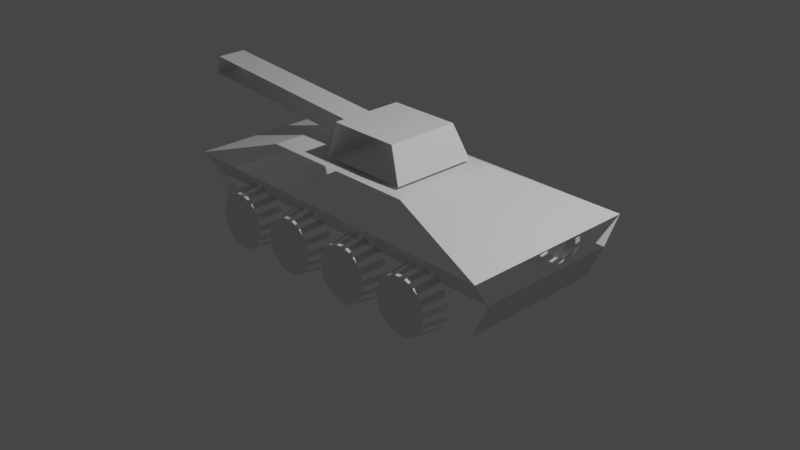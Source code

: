 # Source: tank.blend  (saved by Blender 2.92.15; exported with 4.5.12 LTS)
import bpy
from mathutils import Matrix  # noqa: F401  (used for matrix-valued properties, if any)

bpy.ops.wm.read_factory_settings(use_empty=True)
scene = bpy.context.scene
scene.name = 'Scene'

# ---- collections
col_collection = bpy.data.collections.new('Collection'); scene.collection.children.link(col_collection)

# ---- materials (node trees are filled in below, after node groups)
mat_material = bpy.data.materials.new('Material')
mat_material.alpha_threshold = 0.0
mat_material.use_transparent_shadow = False
mat_material.line_color = (0.0, 0.0, 0.0, 1.0)

# ---- material node trees
mat_material.use_nodes = True; mat_material.node_tree.nodes.clear()
_N = mat_material.node_tree.nodes; _L = mat_material.node_tree.links
n0 = _N.new('ShaderNodeOutputMaterial'); n0.name = 'Material Output'; n0.location = (300, 300)
n1 = _N.new('ShaderNodeBsdfPrincipled'); n1.name = 'Principled BSDF'; n1.location = (10, 300)
n1.distribution = 'GGX'
n1.subsurface_method = 'BURLEY'
n1.inputs[2].default_value = 0.4
n1.inputs[3].default_value = 1.45
n1.inputs[27].default_value = (0.0, 0.0, 0.0, 1.0)
n1.inputs[28].default_value = 1.0
_L.new(n1.outputs[0], n0.inputs[0])
n0.is_active_output = True

# ---- world
world_world = bpy.data.worlds.new('World'); scene.world = world_world
world_world.use_nodes = True; world_world.node_tree.nodes.clear()
_N = world_world.node_tree.nodes; _L = world_world.node_tree.links
n0 = _N.new('ShaderNodeOutputWorld'); n0.name = 'World Output'; n0.location = (300, 300)
n1 = _N.new('ShaderNodeBackground'); n1.name = 'Background'; n1.location = (10, 300)
n1.inputs[0].default_value = (0.05088, 0.05088, 0.05088, 1.0)
_L.new(n1.outputs[0], n0.inputs[0])
n0.is_active_output = True
world_world.color = (0.05088, 0.05088, 0.05088)
world_world.use_sun_shadow = False
world_world.sun_shadow_jitter_overblur = 0.0

# ---- cameras
cam_camera = bpy.data.cameras.new('Camera')
cam_camera.clip_end = 100.0
cam_camera.ortho_scale = 7.314

# ---- lights
light_light = bpy.data.lights.new('Light', 'POINT')
light_light.transmission_factor = 0.0
light_light.energy = 1000.0
light_light.shadow_soft_size = 0.1
light_light.shadow_maximum_resolution = 0.006
light_light.use_absolute_resolution = True

# ---- meshes
me_cube = bpy.data.meshes.new('Cube')
me_cube.from_pydata([(1.963, 0.9895, 0.4175), (1.784, 0.8057, -0.2441), (1.963, -0.9895, 0.4175), (1.784, -0.8057, -0.2441), (-1.963, 0.9895, 0.4175), (-1.784, 0.8057, -0.2441), (-1.963, -0.9895, 0.4175), (-1.784, -0.8057, -0.2441), (0.6509, -0.6027, 0.6289), (-1.198, -0.6027, 0.6289), (0.6509, 0.6027, 0.6289), (-1.198, 0.6027, 0.6289), (1.95, 0.8003, 0.1348), (-1.95, -0.8003, 0.1348), (1.95, -0.8003, 0.1348), (-1.95, 0.8003, 0.1348), (-1.178, 1.076, 0.2172), (-1.178, 0.8072, 0.2586), (-1.12, 1.076, 0.2114), (-1.112, 0.8072, 0.252), (-1.063, 1.076, 0.1943), (-1.047, 0.8072, 0.2326), (-1.011, 1.076, 0.1666), (-0.9884, 0.8072, 0.201), (-0.9659, 1.076, 0.1292), (-0.9366, 0.8072, 0.1585), (-0.9285, 1.076, 0.08374), (-0.8941, 0.8072, 0.1067), (-0.9008, 1.076, 0.03184), (-0.8626, 0.8072, 0.04767), (-0.8837, 1.076, -0.02449), (-0.8431, 0.8072, -0.01641), (-0.8779, 1.076, -0.08306), (-0.8366, 0.8072, -0.08306), (-0.8837, 1.076, -0.1416), (-0.8431, 0.8072, -0.1497), (-0.9008, 1.076, -0.198), (-0.8626, 0.8072, -0.2138), (-0.9285, 1.076, -0.2499), (-0.8941, 0.8072, -0.2729), (-0.9659, 1.076, -0.2954), (-0.9366, 0.8072, -0.3246), (-1.011, 1.076, -0.3327), (-0.9884, 0.8072, -0.3671), (-1.063, 1.076, -0.3604), (-1.047, 0.8072, -0.3987), (-1.12, 1.076, -0.3775), (-1.112, 0.8072, -0.4181), (-1.178, 1.076, -0.3833), (-1.178, 0.8072, -0.4247), (-1.237, 1.076, -0.3775), (-1.245, 0.8072, -0.4181), (-1.293, 1.076, -0.3604), (-1.309, 0.8072, -0.3987), (-1.345, 1.076, -0.3327), (-1.368, 0.8072, -0.3671), (-1.39, 1.076, -0.2954), (-1.42, 0.8072, -0.3246), (-1.428, 1.076, -0.2499), (-1.462, 0.8072, -0.2729), (-1.456, 1.076, -0.198), (-1.494, 0.8072, -0.2138), (-1.473, 1.076, -0.1416), (-1.513, 0.8072, -0.1497), (-1.478, 1.076, -0.08306), (-1.52, 0.8072, -0.08306), (-1.473, 1.076, -0.02449), (-1.513, 0.8072, -0.01641), (-1.456, 1.076, 0.03184), (-1.494, 0.8072, 0.04767), (-1.428, 1.076, 0.08374), (-1.462, 0.8072, 0.1067), (-1.39, 1.076, 0.1292), (-1.42, 0.8072, 0.1585), (-1.345, 1.076, 0.1666), (-1.368, 0.8072, 0.201), (-1.293, 1.076, 0.1943), (-1.309, 0.8072, 0.2326), (-1.237, 1.076, 0.2114), (-1.245, 0.8072, 0.252), (0.4971, -0.4814, 0.6635), (-0.5106, -0.4814, 0.6635), (0.4971, 0.4814, 0.6635), (-0.5106, 0.4814, 0.6635), (0.3318, -0.4073, 1.021), (-0.4724, -0.4073, 1.021), (0.3318, 0.4073, 1.021), (-0.4724, 0.4073, 1.021), (-0.4981, -0.197, 0.7499), (-0.4981, 0.197, 0.7499), (-0.4849, -0.1667, 0.9347), (-0.4849, 0.1667, 0.9347), (-2.776, -0.197, 0.9135), (-2.776, 0.197, 0.9135), (-2.763, -0.1667, 1.098), (-2.763, 0.1667, 1.098), (1.167, 1.076, 0.2172), (1.167, 0.8072, 0.2586), (1.226, 1.076, 0.2114), (1.234, 0.8072, 0.252), (1.282, 1.076, 0.1943), (1.298, 0.8072, 0.2326), (1.334, 1.076, 0.1666), (1.357, 0.8072, 0.201), (1.38, 1.076, 0.1292), (1.409, 0.8072, 0.1585), (1.417, 1.076, 0.08374), (1.451, 0.8072, 0.1067), (1.445, 1.076, 0.03184), (1.483, 0.8072, 0.04767), (1.462, 1.076, -0.02449), (1.502, 0.8072, -0.01641), (1.468, 1.076, -0.08306), (1.509, 0.8072, -0.08306), (1.462, 1.076, -0.1416), (1.502, 0.8072, -0.1497), (1.445, 1.076, -0.198), (1.483, 0.8072, -0.2138), (1.417, 1.076, -0.2499), (1.451, 0.8072, -0.2729), (1.38, 1.076, -0.2954), (1.409, 0.8072, -0.3246), (1.334, 1.076, -0.3327), (1.357, 0.8072, -0.3671), (1.282, 1.076, -0.3604), (1.298, 0.8072, -0.3987), (1.226, 1.076, -0.3775), (1.234, 0.8072, -0.4181), (1.167, 1.076, -0.3833), (1.167, 0.8072, -0.4247), (1.109, 1.076, -0.3775), (1.101, 0.8072, -0.4181), (1.052, 1.076, -0.3604), (1.037, 0.8072, -0.3987), (1.001, 1.076, -0.3327), (0.9775, 0.8072, -0.3671), (0.955, 1.076, -0.2954), (0.9258, 0.8072, -0.3246), (0.9177, 1.076, -0.2499), (0.8833, 0.8072, -0.2729), (0.8899, 1.076, -0.198), (0.8517, 0.8072, -0.2138), (0.8728, 1.076, -0.1416), (0.8323, 0.8072, -0.1497), (0.8671, 1.076, -0.08306), (0.8257, 0.8072, -0.08306), (0.8728, 1.076, -0.02449), (0.8323, 0.8072, -0.01641), (0.8899, 1.076, 0.03184), (0.8517, 0.8072, 0.04767), (0.9177, 1.076, 0.08374), (0.8833, 0.8072, 0.1067), (0.955, 1.076, 0.1292), (0.9258, 0.8072, 0.1585), (1.001, 1.076, 0.1666), (0.9775, 0.8072, 0.201), (1.052, 1.076, 0.1943), (1.037, 0.8072, 0.2326), (1.109, 1.076, 0.2114), (1.101, 0.8072, 0.252), (0.377, 1.076, 0.2172), (0.377, 0.8072, 0.2586), (0.4356, 1.076, 0.2114), (0.4436, 0.8072, 0.252), (0.4919, 1.076, 0.1943), (0.5077, 0.8072, 0.2326), (0.5438, 1.076, 0.1666), (0.5668, 0.8072, 0.201), (0.5893, 1.076, 0.1292), (0.6186, 0.8072, 0.1585), (0.6266, 1.076, 0.08374), (0.661, 0.8072, 0.1067), (0.6544, 1.076, 0.03184), (0.6926, 0.8072, 0.04767), (0.6715, 1.076, -0.02449), (0.712, 0.8072, -0.01641), (0.6772, 1.076, -0.08306), (0.7186, 0.8072, -0.08306), (0.6715, 1.076, -0.1416), (0.712, 0.8072, -0.1497), (0.6544, 1.076, -0.198), (0.6926, 0.8072, -0.2138), (0.6266, 1.076, -0.2499), (0.661, 0.8072, -0.2729), (0.5893, 1.076, -0.2954), (0.6186, 0.8072, -0.3246), (0.5438, 1.076, -0.3327), (0.5668, 0.8072, -0.3671), (0.4919, 1.076, -0.3604), (0.5077, 0.8072, -0.3987), (0.4356, 1.076, -0.3775), (0.4436, 0.8072, -0.4181), (0.377, 1.076, -0.3833), (0.377, 0.8072, -0.4247), (0.3184, 1.076, -0.3775), (0.3103, 0.8072, -0.4181), (0.2621, 1.076, -0.3604), (0.2463, 0.8072, -0.3987), (0.2102, 1.076, -0.3327), (0.1872, 0.8072, -0.3671), (0.1647, 1.076, -0.2954), (0.1354, 0.8072, -0.3246), (0.1274, 1.076, -0.2499), (0.09295, 0.8072, -0.2729), (0.09961, 1.076, -0.198), (0.06138, 0.8072, -0.2138), (0.08252, 1.076, -0.1416), (0.04194, 0.8072, -0.1497), (0.07675, 1.076, -0.08306), (0.03538, 0.8072, -0.08306), (0.08252, 1.076, -0.02449), (0.04194, 0.8072, -0.01641), (0.09961, 1.076, 0.03184), (0.06138, 0.8072, 0.04767), (0.1274, 1.076, 0.08374), (0.09295, 0.8072, 0.1067), (0.1647, 1.076, 0.1292), (0.1354, 0.8072, 0.1585), (0.2102, 1.076, 0.1666), (0.1872, 0.8072, 0.201), (0.2621, 1.076, 0.1943), (0.2463, 0.8072, 0.2326), (0.3184, 1.076, 0.2114), (0.3103, 0.8072, 0.252), (-0.4113, 1.076, 0.2172), (-0.4113, 0.8072, 0.2586), (-0.3527, 1.076, 0.2114), (-0.3446, 0.8072, 0.252), (-0.2964, 1.076, 0.1943), (-0.2805, 0.8072, 0.2326), (-0.2444, 1.076, 0.1666), (-0.2215, 0.8072, 0.201), (-0.199, 1.076, 0.1292), (-0.1697, 0.8072, 0.1585), (-0.1616, 1.076, 0.08374), (-0.1272, 0.8072, 0.1067), (-0.1339, 1.076, 0.03184), (-0.09564, 0.8072, 0.04767), (-0.1168, 1.076, -0.02449), (-0.0762, 0.8072, -0.01641), (-0.111, 1.076, -0.08306), (-0.06964, 0.8072, -0.08306), (-0.1168, 1.076, -0.1416), (-0.0762, 0.8072, -0.1497), (-0.1339, 1.076, -0.198), (-0.09564, 0.8072, -0.2138), (-0.1616, 1.076, -0.2499), (-0.1272, 0.8072, -0.2729), (-0.199, 1.076, -0.2954), (-0.1697, 0.8072, -0.3246), (-0.2444, 1.076, -0.3327), (-0.2215, 0.8072, -0.3671), (-0.2964, 1.076, -0.3604), (-0.2805, 0.8072, -0.3987), (-0.3527, 1.076, -0.3775), (-0.3446, 0.8072, -0.4181), (-0.4113, 1.076, -0.3833), (-0.4113, 0.8072, -0.4247), (-0.4698, 1.076, -0.3775), (-0.4779, 0.8072, -0.4181), (-0.5261, 1.076, -0.3604), (-0.542, 0.8072, -0.3987), (-0.5781, 1.076, -0.3327), (-0.601, 0.8072, -0.3671), (-0.6236, 1.076, -0.2954), (-0.6528, 0.8072, -0.3246), (-0.6609, 1.076, -0.2499), (-0.6953, 0.8072, -0.2729), (-0.6886, 1.076, -0.198), (-0.7269, 0.8072, -0.2138), (-0.7057, 1.076, -0.1416), (-0.7463, 0.8072, -0.1497), (-0.7115, 1.076, -0.08306), (-0.7529, 0.8072, -0.08306), (-0.7057, 1.076, -0.02449), (-0.7463, 0.8072, -0.01641), (-0.6886, 1.076, 0.03184), (-0.7269, 0.8072, 0.04767), (-0.6609, 1.076, 0.08374), (-0.6953, 0.8072, 0.1067), (-0.6236, 1.076, 0.1292), (-0.6528, 0.8072, 0.1585), (-0.5781, 1.076, 0.1666), (-0.601, 0.8072, 0.201), (-0.5261, 1.076, 0.1943), (-0.542, 0.8072, 0.2326), (-0.4698, 1.076, 0.2114), (-0.4779, 0.8072, 0.252), (-1.178, -1.095, 0.2172), (-1.178, -0.8265, 0.2586), (-1.12, -1.095, 0.2114), (-1.112, -0.8265, 0.252), (-1.063, -1.095, 0.1943), (-1.047, -0.8265, 0.2326), (-1.011, -1.095, 0.1666), (-0.9884, -0.8265, 0.201), (-0.9659, -1.095, 0.1292), (-0.9366, -0.8265, 0.1585), (-0.9285, -1.095, 0.08374), (-0.8941, -0.8265, 0.1067), (-0.9008, -1.095, 0.03184), (-0.8626, -0.8265, 0.04767), (-0.8837, -1.095, -0.02449), (-0.8431, -0.8265, -0.01641), (-0.8779, -1.095, -0.08306), (-0.8366, -0.8265, -0.08306), (-0.8837, -1.095, -0.1416), (-0.8431, -0.8265, -0.1497), (-0.9008, -1.095, -0.198), (-0.8626, -0.8265, -0.2138), (-0.9285, -1.095, -0.2499), (-0.8941, -0.8265, -0.2729), (-0.9659, -1.095, -0.2954), (-0.9366, -0.8265, -0.3246), (-1.011, -1.095, -0.3327), (-0.9884, -0.8265, -0.3671), (-1.063, -1.095, -0.3604), (-1.047, -0.8265, -0.3987), (-1.12, -1.095, -0.3775), (-1.112, -0.8265, -0.4181), (-1.178, -1.095, -0.3833), (-1.178, -0.8265, -0.4247), (-1.237, -1.095, -0.3775), (-1.245, -0.8265, -0.4181), (-1.293, -1.095, -0.3604), (-1.309, -0.8265, -0.3987), (-1.345, -1.095, -0.3327), (-1.368, -0.8265, -0.3671), (-1.39, -1.095, -0.2954), (-1.42, -0.8265, -0.3246), (-1.428, -1.095, -0.2499), (-1.462, -0.8265, -0.2729), (-1.456, -1.095, -0.198), (-1.494, -0.8265, -0.2138), (-1.473, -1.095, -0.1416), (-1.513, -0.8265, -0.1497), (-1.478, -1.095, -0.08306), (-1.52, -0.8265, -0.08306), (-1.473, -1.095, -0.02449), (-1.513, -0.8265, -0.01641), (-1.456, -1.095, 0.03184), (-1.494, -0.8265, 0.04767), (-1.428, -1.095, 0.08374), (-1.462, -0.8265, 0.1067), (-1.39, -1.095, 0.1292), (-1.42, -0.8265, 0.1585), (-1.345, -1.095, 0.1666), (-1.368, -0.8265, 0.201), (-1.293, -1.095, 0.1943), (-1.309, -0.8265, 0.2326), (-1.237, -1.095, 0.2114), (-1.245, -0.8265, 0.252), (1.167, -1.095, 0.2172), (1.167, -0.8265, 0.2586), (1.226, -1.095, 0.2114), (1.234, -0.8265, 0.252), (1.282, -1.095, 0.1943), (1.298, -0.8265, 0.2326), (1.334, -1.095, 0.1666), (1.357, -0.8265, 0.201), (1.38, -1.095, 0.1292), (1.409, -0.8265, 0.1585), (1.417, -1.095, 0.08374), (1.451, -0.8265, 0.1067), (1.445, -1.095, 0.03184), (1.483, -0.8265, 0.04767), (1.462, -1.095, -0.02449), (1.502, -0.8265, -0.01641), (1.468, -1.095, -0.08306), (1.509, -0.8265, -0.08306), (1.462, -1.095, -0.1416), (1.502, -0.8265, -0.1497), (1.445, -1.095, -0.198), (1.483, -0.8265, -0.2138), (1.417, -1.095, -0.2499), (1.451, -0.8265, -0.2729), (1.38, -1.095, -0.2954), (1.409, -0.8265, -0.3246), (1.334, -1.095, -0.3327), (1.357, -0.8265, -0.3671), (1.282, -1.095, -0.3604), (1.298, -0.8265, -0.3987), (1.226, -1.095, -0.3775), (1.234, -0.8265, -0.4181), (1.167, -1.095, -0.3833), (1.167, -0.8265, -0.4247), (1.109, -1.095, -0.3775), (1.101, -0.8265, -0.4181), (1.052, -1.095, -0.3604), (1.037, -0.8265, -0.3987), (1.001, -1.095, -0.3327), (0.9775, -0.8265, -0.3671), (0.955, -1.095, -0.2954), (0.9258, -0.8265, -0.3246), (0.9177, -1.095, -0.2499), (0.8833, -0.8265, -0.2729), (0.8899, -1.095, -0.198), (0.8517, -0.8265, -0.2138), (0.8728, -1.095, -0.1416), (0.8323, -0.8265, -0.1497), (0.8671, -1.095, -0.08306), (0.8257, -0.8265, -0.08306), (0.8728, -1.095, -0.02449), (0.8323, -0.8265, -0.01641), (0.8899, -1.095, 0.03184), (0.8517, -0.8265, 0.04767), (0.9177, -1.095, 0.08374), (0.8833, -0.8265, 0.1067), (0.955, -1.095, 0.1292), (0.9258, -0.8265, 0.1585), (1.001, -1.095, 0.1666), (0.9775, -0.8265, 0.201), (1.052, -1.095, 0.1943), (1.037, -0.8265, 0.2326), (1.109, -1.095, 0.2114), (1.101, -0.8265, 0.252), (0.377, -1.095, 0.2172), (0.377, -0.8265, 0.2586), (0.4356, -1.095, 0.2114), (0.4436, -0.8265, 0.252), (0.4919, -1.095, 0.1943), (0.5077, -0.8265, 0.2326), (0.5438, -1.095, 0.1666), (0.5668, -0.8265, 0.201), (0.5893, -1.095, 0.1292), (0.6186, -0.8265, 0.1585), (0.6266, -1.095, 0.08374), (0.661, -0.8265, 0.1067), (0.6544, -1.095, 0.03184), (0.6926, -0.8265, 0.04767), (0.6715, -1.095, -0.02449), (0.712, -0.8265, -0.01641), (0.6772, -1.095, -0.08306), (0.7186, -0.8265, -0.08306), (0.6715, -1.095, -0.1416), (0.712, -0.8265, -0.1497), (0.6544, -1.095, -0.198), (0.6926, -0.8265, -0.2138), (0.6266, -1.095, -0.2499), (0.661, -0.8265, -0.2729), (0.5893, -1.095, -0.2954), (0.6186, -0.8265, -0.3246), (0.5438, -1.095, -0.3327), (0.5668, -0.8265, -0.3671), (0.4919, -1.095, -0.3604), (0.5077, -0.8265, -0.3987), (0.4356, -1.095, -0.3775), (0.4436, -0.8265, -0.4181), (0.377, -1.095, -0.3833), (0.377, -0.8265, -0.4247), (0.3184, -1.095, -0.3775), (0.3103, -0.8265, -0.4181), (0.2621, -1.095, -0.3604), (0.2463, -0.8265, -0.3987), (0.2102, -1.095, -0.3327), (0.1872, -0.8265, -0.3671), (0.1647, -1.095, -0.2954), (0.1354, -0.8265, -0.3246), (0.1274, -1.095, -0.2499), (0.09295, -0.8265, -0.2729), (0.09961, -1.095, -0.198), (0.06138, -0.8265, -0.2138), (0.08252, -1.095, -0.1416), (0.04194, -0.8265, -0.1497), (0.07675, -1.095, -0.08306), (0.03538, -0.8265, -0.08306), (0.08252, -1.095, -0.02449), (0.04194, -0.8265, -0.01641), (0.09961, -1.095, 0.03184), (0.06138, -0.8265, 0.04767), (0.1274, -1.095, 0.08374), (0.09295, -0.8265, 0.1067), (0.1647, -1.095, 0.1292), (0.1354, -0.8265, 0.1585), (0.2102, -1.095, 0.1666), (0.1872, -0.8265, 0.201), (0.2621, -1.095, 0.1943), (0.2463, -0.8265, 0.2326), (0.3184, -1.095, 0.2114), (0.3103, -0.8265, 0.252), (-0.4113, -1.095, 0.2172), (-0.4113, -0.8265, 0.2586), (-0.3527, -1.095, 0.2114), (-0.3446, -0.8265, 0.252), (-0.2964, -1.095, 0.1943), (-0.2805, -0.8265, 0.2326), (-0.2444, -1.095, 0.1666), (-0.2215, -0.8265, 0.201), (-0.199, -1.095, 0.1292), (-0.1697, -0.8265, 0.1585), (-0.1616, -1.095, 0.08374), (-0.1272, -0.8265, 0.1067), (-0.1339, -1.095, 0.03184), (-0.09564, -0.8265, 0.04767), (-0.1168, -1.095, -0.02449), (-0.0762, -0.8265, -0.01641), (-0.111, -1.095, -0.08306), (-0.06964, -0.8265, -0.08306), (-0.1168, -1.095, -0.1416), (-0.0762, -0.8265, -0.1497), (-0.1339, -1.095, -0.198), (-0.09564, -0.8265, -0.2138), (-0.1616, -1.095, -0.2499), (-0.1272, -0.8265, -0.2729), (-0.199, -1.095, -0.2954), (-0.1697, -0.8265, -0.3246), (-0.2444, -1.095, -0.3327), (-0.2215, -0.8265, -0.3671), (-0.2964, -1.095, -0.3604), (-0.2805, -0.8265, -0.3987), (-0.3527, -1.095, -0.3775), (-0.3446, -0.8265, -0.4181), (-0.4113, -1.095, -0.3833), (-0.4113, -0.8265, -0.4247), (-0.4698, -1.095, -0.3775), (-0.4779, -0.8265, -0.4181), (-0.5261, -1.095, -0.3604), (-0.542, -0.8265, -0.3987), (-0.5781, -1.095, -0.3327), (-0.601, -0.8265, -0.3671), (-0.6236, -1.095, -0.2954), (-0.6528, -0.8265, -0.3246), (-0.6609, -1.095, -0.2499), (-0.6953, -0.8265, -0.2729), (-0.6886, -1.095, -0.198), (-0.7269, -0.8265, -0.2138), (-0.7057, -1.095, -0.1416), (-0.7463, -0.8265, -0.1497), (-0.7115, -1.095, -0.08306), (-0.7529, -0.8265, -0.08306), (-0.7057, -1.095, -0.02449), (-0.7463, -0.8265, -0.01641), (-0.6886, -1.095, 0.03184), (-0.7269, -0.8265, 0.04767), (-0.6609, -1.095, 0.08374), (-0.6953, -0.8265, 0.1067), (-0.6236, -1.095, 0.1292), (-0.6528, -0.8265, 0.1585), (-0.5781, -1.095, 0.1666), (-0.601, -0.8265, 0.201), (-0.5261, -1.095, 0.1943), (-0.542, -0.8265, 0.2326), (-0.4698, -1.095, 0.2114), (-0.4779, -0.8265, 0.252)], [], [(14, 2, 6, 13), (15, 4, 0, 12), (10, 11, 9, 8), (4, 6, 9, 11), (2, 0, 10, 8), (1, 12, 14, 3), (7, 13, 15, 5), (102, 103, 105, 104), (18, 19, 21, 20), (106, 107, 109, 108), (22, 23, 25, 24), (110, 111, 113, 112), (26, 27, 29, 28), (114, 115, 117, 116), (30, 31, 33, 32), (118, 119, 121, 120), (34, 35, 37, 36), (122, 123, 125, 124), (38, 39, 41, 40), (126, 127, 129, 128), (42, 43, 45, 44), (46, 47, 49, 48), (50, 51, 53, 52), (54, 55, 57, 56), (58, 59, 61, 60), (62, 63, 65, 64), (66, 67, 69, 68), (70, 71, 73, 72), (74, 75, 77, 76), (98, 99, 101, 100), (78, 79, 17, 16), (16, 18, 20, 22, 24, 26, 28, 30, 32, 34, 36, 38, 40, 42, 44, 46, 48, 50, 52, 54, 56, 58, 60, 62, 64, 66, 68, 70, 72, 74, 76, 78), (82, 80, 81, 83), (86, 87, 85, 84), (83, 81, 85, 87), (80, 82, 86, 84), (89, 91, 90, 88), (93, 92, 94, 95), (90, 91, 95, 94), (89, 88, 92, 93), (130, 131, 133, 132), (134, 135, 137, 136), (138, 139, 141, 140), (142, 143, 145, 144), (146, 147, 149, 148), (150, 151, 153, 152), (154, 155, 157, 156), (158, 159, 97, 96), (96, 98, 100, 102, 104, 106, 108, 110, 112, 114, 116, 118, 120, 122, 124, 126, 128, 130, 132, 134, 136, 138, 140, 142, 144, 146, 148, 150, 152, 154, 156, 158), (166, 167, 169, 168), (170, 171, 173, 172), (174, 175, 177, 176), (178, 179, 181, 180), (182, 183, 185, 184), (186, 187, 189, 188), (190, 191, 193, 192), (162, 163, 165, 164), (194, 195, 197, 196), (198, 199, 201, 200), (202, 203, 205, 204), (206, 207, 209, 208), (210, 211, 213, 212), (214, 215, 217, 216), (218, 219, 221, 220), (222, 223, 161, 160), (160, 162, 164, 166, 168, 170, 172, 174, 176, 178, 180, 182, 184, 186, 188, 190, 192, 194, 196, 198, 200, 202, 204, 206, 208, 210, 212, 214, 216, 218, 220, 222), (230, 231, 233, 232), (234, 235, 237, 236), (238, 239, 241, 240), (242, 243, 245, 244), (246, 247, 249, 248), (250, 251, 253, 252), (254, 255, 257, 256), (226, 227, 229, 228), (258, 259, 261, 260), (262, 263, 265, 264), (266, 267, 269, 268), (270, 271, 273, 272), (274, 275, 277, 276), (278, 279, 281, 280), (282, 283, 285, 284), (286, 287, 225, 224), (224, 226, 228, 230, 232, 234, 236, 238, 240, 242, 244, 246, 248, 250, 252, 254, 256, 258, 260, 262, 264, 266, 268, 270, 272, 274, 276, 278, 280, 282, 284, 286), (358, 359, 361, 360), (290, 291, 293, 292), (362, 363, 365, 364), (294, 295, 297, 296), (366, 367, 369, 368), (298, 299, 301, 300), (370, 371, 373, 372), (302, 303, 305, 304), (374, 375, 377, 376), (306, 307, 309, 308), (378, 379, 381, 380), (310, 311, 313, 312), (382, 383, 385, 384), (314, 315, 317, 316), (318, 319, 321, 320), (322, 323, 325, 324), (326, 327, 329, 328), (330, 331, 333, 332), (334, 335, 337, 336), (338, 339, 341, 340), (342, 343, 345, 344), (346, 347, 349, 348), (354, 355, 357, 356), (350, 351, 289, 288), (288, 290, 292, 294, 296, 298, 300, 302, 304, 306, 308, 310, 312, 314, 316, 318, 320, 322, 324, 326, 328, 330, 332, 334, 336, 338, 340, 342, 344, 346, 348, 350), (386, 387, 389, 388), (390, 391, 393, 392), (394, 395, 397, 396), (398, 399, 401, 400), (402, 403, 405, 404), (406, 407, 409, 408), (410, 411, 413, 412), (414, 415, 353, 352), (352, 354, 356, 358, 360, 362, 364, 366, 368, 370, 372, 374, 376, 378, 380, 382, 384, 386, 388, 390, 392, 394, 396, 398, 400, 402, 404, 406, 408, 410, 412, 414), (422, 423, 425, 424), (426, 427, 429, 428), (430, 431, 433, 432), (434, 435, 437, 436), (438, 439, 441, 440), (442, 443, 445, 444), (446, 447, 449, 448), (418, 419, 421, 420), (450, 451, 453, 452), (454, 455, 457, 456), (458, 459, 461, 460), (462, 463, 465, 464), (466, 467, 469, 468), (470, 471, 473, 472), (474, 475, 477, 476), (478, 479, 417, 416), (416, 418, 420, 422, 424, 426, 428, 430, 432, 434, 436, 438, 440, 442, 444, 446, 448, 450, 452, 454, 456, 458, 460, 462, 464, 466, 468, 470, 472, 474, 476, 478), (486, 487, 489, 488), (490, 491, 493, 492), (494, 495, 497, 496), (498, 499, 501, 500), (502, 503, 505, 504), (506, 507, 509, 508), (510, 511, 513, 512), (482, 483, 485, 484), (514, 515, 517, 516), (518, 519, 521, 520), (522, 523, 525, 524), (526, 527, 529, 528), (530, 531, 533, 532), (534, 535, 537, 536), (538, 539, 541, 540), (542, 543, 481, 480), (480, 482, 484, 486, 488, 490, 492, 494, 496, 498, 500, 502, 504, 506, 508, 510, 512, 514, 516, 518, 520, 522, 524, 526, 528, 530, 532, 534, 536, 538, 540, 542)])
_uv = me_cube.uv_layers.new(name='UVMap')
_uv.uv.foreach_set('vector', [0.5, 0.75, 0.625, 0.75, 0.625, 1.0, 0.5, 1.0, 0.5, 0.25, 0.625, 0.25, 0.625, 0.5, 0.5, 0.5, 0.625, 0.5, 0.875, 0.5, 0.875, 0.75, 0.625, 0.75, 0.625, 0.25, 0.625, 0.0, 0.625, 0.0, 0.625, 0.25, 0.625, 0.75, 0.625, 0.5, 0.625, 0.5, 0.625, 0.75, 0.375, 0.5, 0.5, 0.5, 0.5, 0.75, 0.375, 0.75, 0.375, 0.0, 0.5, 0.0, 0.5, 0.25, 0.375, 0.25, 0.9062, 0.5, 0.9062, 1.0, 0.875, 1.0, 0.875, 0.5, 0.9688, 0.5, 0.9688, 1.0, 0.9375, 1.0, 0.9375, 0.5, 0.8438, 0.5, 0.8438, 1.0, 0.8125, 1.0, 0.8125, 0.5, 0.9062, 0.5, 0.9062, 1.0, 0.875, 1.0, 0.875, 0.5, 0.7812, 0.5, 0.7812, 1.0, 0.75, 1.0, 0.75, 0.5, 0.8438, 0.5, 0.8438, 1.0, 0.8125, 1.0, 0.8125, 0.5, 0.7188, 0.5, 0.7188, 1.0, 0.6875, 1.0, 0.6875, 0.5, 0.7812, 0.5, 0.7812, 1.0, 0.75, 1.0, 0.75, 0.5, 0.6562, 0.5, 0.6562, 1.0, 0.625, 1.0, 0.625, 0.5, 0.7188, 0.5, 0.7188, 1.0, 0.6875, 1.0, 0.6875, 0.5, 0.5938, 0.5, 0.5938, 1.0, 0.5625, 1.0, 0.5625, 0.5, 0.6562, 0.5, 0.6562, 1.0, 0.625, 1.0, 0.625, 0.5, 0.5312, 0.5, 0.5312, 1.0, 0.5, 1.0, 0.5, 0.5, 0.5938, 0.5, 0.5938, 1.0, 0.5625, 1.0, 0.5625, 0.5, 0.5312, 0.5, 0.5312, 1.0, 0.5, 1.0, 0.5, 0.5, 0.4688, 0.5, 0.4688, 1.0, 0.4375, 1.0, 0.4375, 0.5, 0.4062, 0.5, 0.4062, 1.0, 0.375, 1.0, 0.375, 0.5, 0.3438, 0.5, 0.3438, 1.0, 0.3125, 1.0, 0.3125, 0.5, 0.2812, 0.5, 0.2812, 1.0, 0.25, 1.0, 0.25, 0.5, 0.2188, 0.5, 0.2188, 1.0, 0.1875, 1.0, 0.1875, 0.5, 0.1562, 0.5, 0.1562, 1.0, 0.125, 1.0, 0.125, 0.5, 0.09375, 0.5, 0.09375, 1.0, 0.0625, 1.0, 0.0625, 0.5, 0.9688, 0.5, 0.9688, 1.0, 0.9375, 1.0, 0.9375, 0.5, 0.03125, 0.5, 0.03125, 1.0, 0.0, 1.0, 0.0, 0.5, 0.75, 0.49, 0.7968, 0.4854, 0.8418, 0.4717, 0.8833, 0.4496, 0.9197, 0.4197, 0.9496, 0.3833, 0.9717, 0.3418, 0.9854, 0.2968, 0.99, 0.25, 0.9854, 0.2032, 0.9717, 0.1582, 0.9496, 0.1167, 0.9197, 0.08029, 0.8833, 0.05045, 0.8418, 0.02827, 0.7968, 0.01461, 0.75, 0.01, 0.7032, 0.01461, 0.6582, 0.02827, 0.6167, 0.05045, 0.5803, 0.08029, 0.5504, 0.1167, 0.5283, 0.1582, 0.5146, 0.2032, 0.51, 0.25, 0.5146, 0.2968, 0.5283, 0.3418, 0.5504, 0.3833, 0.5803, 0.4197, 0.6167, 0.4496, 0.6582, 0.4717, 0.7032, 0.4854, 0.625, 0.5, 0.625, 0.75, 0.875, 0.75, 0.875, 0.5, 0.625, 0.5, 0.875, 0.5, 0.875, 0.75, 0.625, 0.75, 0.875, 0.5, 0.875, 0.75, 0.875, 0.75, 0.875, 0.5, 0.625, 0.75, 0.625, 0.5, 0.625, 0.5, 0.625, 0.75, 0.875, 0.5, 0.875, 0.5, 0.875, 0.75, 0.875, 0.75, 0.875, 0.5, 0.875, 0.75, 0.875, 0.75, 0.875, 0.5, 0.875, 0.75, 0.875, 0.5, 0.875, 0.5, 0.875, 0.75, 0.875, 0.5, 0.875, 0.75, 0.875, 0.75, 0.875, 0.5, 0.4688, 0.5, 0.4688, 1.0, 0.4375, 1.0, 0.4375, 0.5, 0.4062, 0.5, 0.4062, 1.0, 0.375, 1.0, 0.375, 0.5, 0.3438, 0.5, 0.3438, 1.0, 0.3125, 1.0, 0.3125, 0.5, 0.2812, 0.5, 0.2812, 1.0, 0.25, 1.0, 0.25, 0.5, 0.2188, 0.5, 0.2188, 1.0, 0.1875, 1.0, 0.1875, 0.5, 0.1562, 0.5, 0.1562, 1.0, 0.125, 1.0, 0.125, 0.5, 0.09375, 0.5, 0.09375, 1.0, 0.0625, 1.0, 0.0625, 0.5, 0.03125, 0.5, 0.03125, 1.0, 0.0, 1.0, 0.0, 0.5, 0.75, 0.49, 0.7968, 0.4854, 0.8418, 0.4717, 0.8833, 0.4496, 0.9197, 0.4197, 0.9496, 0.3833, 0.9717, 0.3418, 0.9854, 0.2968, 0.99, 0.25, 0.9854, 0.2032, 0.9717, 0.1582, 0.9496, 0.1167, 0.9197, 0.08029, 0.8833, 0.05045, 0.8418, 0.02827, 0.7968, 0.01461, 0.75, 0.01, 0.7032, 0.01461, 0.6582, 0.02827, 0.6167, 0.05045, 0.5803, 0.08029, 0.5504, 0.1167, 0.5283, 0.1582, 0.5146, 0.2032, 0.51, 0.25, 0.5146, 0.2968, 0.5283, 0.3418, 0.5504, 0.3833, 0.5803, 0.4197, 0.6167, 0.4496, 0.6582, 0.4717, 0.7032, 0.4854, 0.9062, 0.5, 0.9062, 1.0, 0.875, 1.0, 0.875, 0.5, 0.8438, 0.5, 0.8438, 1.0, 0.8125, 1.0, 0.8125, 0.5, 0.7812, 0.5, 0.7812, 1.0, 0.75, 1.0, 0.75, 0.5, 0.7188, 0.5, 0.7188, 1.0, 0.6875, 1.0, 0.6875, 0.5, 0.6562, 0.5, 0.6562, 1.0, 0.625, 1.0, 0.625, 0.5, 0.5938, 0.5, 0.5938, 1.0, 0.5625, 1.0, 0.5625, 0.5, 0.5312, 0.5, 0.5312, 1.0, 0.5, 1.0, 0.5, 0.5, 0.9688, 0.5, 0.9688, 1.0, 0.9375, 1.0, 0.9375, 0.5, 0.4688, 0.5, 0.4688, 1.0, 0.4375, 1.0, 0.4375, 0.5, 0.4062, 0.5, 0.4062, 1.0, 0.375, 1.0, 0.375, 0.5, 0.3438, 0.5, 0.3438, 1.0, 0.3125, 1.0, 0.3125, 0.5, 0.2812, 0.5, 0.2812, 1.0, 0.25, 1.0, 0.25, 0.5, 0.2188, 0.5, 0.2188, 1.0, 0.1875, 1.0, 0.1875, 0.5, 0.1562, 0.5, 0.1562, 1.0, 0.125, 1.0, 0.125, 0.5, 0.09375, 0.5, 0.09375, 1.0, 0.0625, 1.0, 0.0625, 0.5, 0.03125, 0.5, 0.03125, 1.0, 0.0, 1.0, 0.0, 0.5, 0.75, 0.49, 0.7968, 0.4854, 0.8418, 0.4717, 0.8833, 0.4496, 0.9197, 0.4197, 0.9496, 0.3833, 0.9717, 0.3418, 0.9854, 0.2968, 0.99, 0.25, 0.9854, 0.2032, 0.9717, 0.1582, 0.9496, 0.1167, 0.9197, 0.08029, 0.8833, 0.05045, 0.8418, 0.02827, 0.7968, 0.01461, 0.75, 0.01, 0.7032, 0.01461, 0.6582, 0.02827, 0.6167, 0.05045, 0.5803, 0.08029, 0.5504, 0.1167, 0.5283, 0.1582, 0.5146, 0.2032, 0.51, 0.25, 0.5146, 0.2968, 0.5283, 0.3418, 0.5504, 0.3833, 0.5803, 0.4197, 0.6167, 0.4496, 0.6582, 0.4717, 0.7032, 0.4854, 0.9062, 0.5, 0.9062, 1.0, 0.875, 1.0, 0.875, 0.5, 0.8438, 0.5, 0.8438, 1.0, 0.8125, 1.0, 0.8125, 0.5, 0.7812, 0.5, 0.7812, 1.0, 0.75, 1.0, 0.75, 0.5, 0.7188, 0.5, 0.7188, 1.0, 0.6875, 1.0, 0.6875, 0.5, 0.6562, 0.5, 0.6562, 1.0, 0.625, 1.0, 0.625, 0.5, 0.5938, 0.5, 0.5938, 1.0, 0.5625, 1.0, 0.5625, 0.5, 0.5312, 0.5, 0.5312, 1.0, 0.5, 1.0, 0.5, 0.5, 0.9688, 0.5, 0.9688, 1.0, 0.9375, 1.0, 0.9375, 0.5, 0.4688, 0.5, 0.4688, 1.0, 0.4375, 1.0, 0.4375, 0.5, 0.4062, 0.5, 0.4062, 1.0, 0.375, 1.0, 0.375, 0.5, 0.3438, 0.5, 0.3438, 1.0, 0.3125, 1.0, 0.3125, 0.5, 0.2812, 0.5, 0.2812, 1.0, 0.25, 1.0, 0.25, 0.5, 0.2188, 0.5, 0.2188, 1.0, 0.1875, 1.0, 0.1875, 0.5, 0.1562, 0.5, 0.1562, 1.0, 0.125, 1.0, 0.125, 0.5, 0.09375, 0.5, 0.09375, 1.0, 0.0625, 1.0, 0.0625, 0.5, 0.03125, 0.5, 0.03125, 1.0, 0.0, 1.0, 0.0, 0.5, 0.75, 0.49, 0.7968, 0.4854, 0.8418, 0.4717, 0.8833, 0.4496, 0.9197, 0.4197, 0.9496, 0.3833, 0.9717, 0.3418, 0.9854, 0.2968, 0.99, 0.25, 0.9854, 0.2032, 0.9717, 0.1582, 0.9496, 0.1167, 0.9197, 0.08029, 0.8833, 0.05045, 0.8418, 0.02827, 0.7968, 0.01461, 0.75, 0.01, 0.7032, 0.01461, 0.6582, 0.02827, 0.6167, 0.05045, 0.5803, 0.08029, 0.5504, 0.1167, 0.5283, 0.1582, 0.5146, 0.2032, 0.51, 0.25, 0.5146, 0.2968, 0.5283, 0.3418, 0.5504, 0.3833, 0.5803, 0.4197, 0.6167, 0.4496, 0.6582, 0.4717, 0.7032, 0.4854, 0.9062, 0.5, 0.9062, 1.0, 0.875, 1.0, 0.875, 0.5, 0.9688, 0.5, 0.9688, 1.0, 0.9375, 1.0, 0.9375, 0.5, 0.8438, 0.5, 0.8438, 1.0, 0.8125, 1.0, 0.8125, 0.5, 0.9062, 0.5, 0.9062, 1.0, 0.875, 1.0, 0.875, 0.5, 0.7812, 0.5, 0.7812, 1.0, 0.75, 1.0, 0.75, 0.5, 0.8438, 0.5, 0.8438, 1.0, 0.8125, 1.0, 0.8125, 0.5, 0.7188, 0.5, 0.7188, 1.0, 0.6875, 1.0, 0.6875, 0.5, 0.7812, 0.5, 0.7812, 1.0, 0.75, 1.0, 0.75, 0.5, 0.6562, 0.5, 0.6562, 1.0, 0.625, 1.0, 0.625, 0.5, 0.7188, 0.5, 0.7188, 1.0, 0.6875, 1.0, 0.6875, 0.5, 0.5938, 0.5, 0.5938, 1.0, 0.5625, 1.0, 0.5625, 0.5, 0.6562, 0.5, 0.6562, 1.0, 0.625, 1.0, 0.625, 0.5, 0.5312, 0.5, 0.5312, 1.0, 0.5, 1.0, 0.5, 0.5, 0.5938, 0.5, 0.5938, 1.0, 0.5625, 1.0, 0.5625, 0.5, 0.5312, 0.5, 0.5312, 1.0, 0.5, 1.0, 0.5, 0.5, 0.4688, 0.5, 0.4688, 1.0, 0.4375, 1.0, 0.4375, 0.5, 0.4062, 0.5, 0.4062, 1.0, 0.375, 1.0, 0.375, 0.5, 0.3438, 0.5, 0.3438, 1.0, 0.3125, 1.0, 0.3125, 0.5, 0.2812, 0.5, 0.2812, 1.0, 0.25, 1.0, 0.25, 0.5, 0.2188, 0.5, 0.2188, 1.0, 0.1875, 1.0, 0.1875, 0.5, 0.1562, 0.5, 0.1562, 1.0, 0.125, 1.0, 0.125, 0.5, 0.09375, 0.5, 0.09375, 1.0, 0.0625, 1.0, 0.0625, 0.5, 0.9688, 0.5, 0.9688, 1.0, 0.9375, 1.0, 0.9375, 0.5, 0.03125, 0.5, 0.03125, 1.0, 0.0, 1.0, 0.0, 0.5, 0.75, 0.49, 0.7968, 0.4854, 0.8418, 0.4717, 0.8833, 0.4496, 0.9197, 0.4197, 0.9496, 0.3833, 0.9717, 0.3418, 0.9854, 0.2968, 0.99, 0.25, 0.9854, 0.2032, 0.9717, 0.1582, 0.9496, 0.1167, 0.9197, 0.08029, 0.8833, 0.05045, 0.8418, 0.02827, 0.7968, 0.01461, 0.75, 0.01, 0.7032, 0.01461, 0.6582, 0.02827, 0.6167, 0.05045, 0.5803, 0.08029, 0.5504, 0.1167, 0.5283, 0.1582, 0.5146, 0.2032, 0.51, 0.25, 0.5146, 0.2968, 0.5283, 0.3418, 0.5504, 0.3833, 0.5803, 0.4197, 0.6167, 0.4496, 0.6582, 0.4717, 0.7032, 0.4854, 0.4688, 0.5, 0.4688, 1.0, 0.4375, 1.0, 0.4375, 0.5, 0.4062, 0.5, 0.4062, 1.0, 0.375, 1.0, 0.375, 0.5, 0.3438, 0.5, 0.3438, 1.0, 0.3125, 1.0, 0.3125, 0.5, 0.2812, 0.5, 0.2812, 1.0, 0.25, 1.0, 0.25, 0.5, 0.2188, 0.5, 0.2188, 1.0, 0.1875, 1.0, 0.1875, 0.5, 0.1562, 0.5, 0.1562, 1.0, 0.125, 1.0, 0.125, 0.5, 0.09375, 0.5, 0.09375, 1.0, 0.0625, 1.0, 0.0625, 0.5, 0.03125, 0.5, 0.03125, 1.0, 0.0, 1.0, 0.0, 0.5, 0.75, 0.49, 0.7968, 0.4854, 0.8418, 0.4717, 0.8833, 0.4496, 0.9197, 0.4197, 0.9496, 0.3833, 0.9717, 0.3418, 0.9854, 0.2968, 0.99, 0.25, 0.9854, 0.2032, 0.9717, 0.1582, 0.9496, 0.1167, 0.9197, 0.08029, 0.8833, 0.05045, 0.8418, 0.02827, 0.7968, 0.01461, 0.75, 0.01, 0.7032, 0.01461, 0.6582, 0.02827, 0.6167, 0.05045, 0.5803, 0.08029, 0.5504, 0.1167, 0.5283, 0.1582, 0.5146, 0.2032, 0.51, 0.25, 0.5146, 0.2968, 0.5283, 0.3418, 0.5504, 0.3833, 0.5803, 0.4197, 0.6167, 0.4496, 0.6582, 0.4717, 0.7032, 0.4854, 0.9062, 0.5, 0.9062, 1.0, 0.875, 1.0, 0.875, 0.5, 0.8438, 0.5, 0.8438, 1.0, 0.8125, 1.0, 0.8125, 0.5, 0.7812, 0.5, 0.7812, 1.0, 0.75, 1.0, 0.75, 0.5, 0.7188, 0.5, 0.7188, 1.0, 0.6875, 1.0, 0.6875, 0.5, 0.6562, 0.5, 0.6562, 1.0, 0.625, 1.0, 0.625, 0.5, 0.5938, 0.5, 0.5938, 1.0, 0.5625, 1.0, 0.5625, 0.5, 0.5312, 0.5, 0.5312, 1.0, 0.5, 1.0, 0.5, 0.5, 0.9688, 0.5, 0.9688, 1.0, 0.9375, 1.0, 0.9375, 0.5, 0.4688, 0.5, 0.4688, 1.0, 0.4375, 1.0, 0.4375, 0.5, 0.4062, 0.5, 0.4062, 1.0, 0.375, 1.0, 0.375, 0.5, 0.3438, 0.5, 0.3438, 1.0, 0.3125, 1.0, 0.3125, 0.5, 0.2812, 0.5, 0.2812, 1.0, 0.25, 1.0, 0.25, 0.5, 0.2188, 0.5, 0.2188, 1.0, 0.1875, 1.0, 0.1875, 0.5, 0.1562, 0.5, 0.1562, 1.0, 0.125, 1.0, 0.125, 0.5, 0.09375, 0.5, 0.09375, 1.0, 0.0625, 1.0, 0.0625, 0.5, 0.03125, 0.5, 0.03125, 1.0, 0.0, 1.0, 0.0, 0.5, 0.75, 0.49, 0.7968, 0.4854, 0.8418, 0.4717, 0.8833, 0.4496, 0.9197, 0.4197, 0.9496, 0.3833, 0.9717, 0.3418, 0.9854, 0.2968, 0.99, 0.25, 0.9854, 0.2032, 0.9717, 0.1582, 0.9496, 0.1167, 0.9197, 0.08029, 0.8833, 0.05045, 0.8418, 0.02827, 0.7968, 0.01461, 0.75, 0.01, 0.7032, 0.01461, 0.6582, 0.02827, 0.6167, 0.05045, 0.5803, 0.08029, 0.5504, 0.1167, 0.5283, 0.1582, 0.5146, 0.2032, 0.51, 0.25, 0.5146, 0.2968, 0.5283, 0.3418, 0.5504, 0.3833, 0.5803, 0.4197, 0.6167, 0.4496, 0.6582, 0.4717, 0.7032, 0.4854, 0.9062, 0.5, 0.9062, 1.0, 0.875, 1.0, 0.875, 0.5, 0.8438, 0.5, 0.8438, 1.0, 0.8125, 1.0, 0.8125, 0.5, 0.7812, 0.5, 0.7812, 1.0, 0.75, 1.0, 0.75, 0.5, 0.7188, 0.5, 0.7188, 1.0, 0.6875, 1.0, 0.6875, 0.5, 0.6562, 0.5, 0.6562, 1.0, 0.625, 1.0, 0.625, 0.5, 0.5938, 0.5, 0.5938, 1.0, 0.5625, 1.0, 0.5625, 0.5, 0.5312, 0.5, 0.5312, 1.0, 0.5, 1.0, 0.5, 0.5, 0.9688, 0.5, 0.9688, 1.0, 0.9375, 1.0, 0.9375, 0.5, 0.4688, 0.5, 0.4688, 1.0, 0.4375, 1.0, 0.4375, 0.5, 0.4062, 0.5, 0.4062, 1.0, 0.375, 1.0, 0.375, 0.5, 0.3438, 0.5, 0.3438, 1.0, 0.3125, 1.0, 0.3125, 0.5, 0.2812, 0.5, 0.2812, 1.0, 0.25, 1.0, 0.25, 0.5, 0.2188, 0.5, 0.2188, 1.0, 0.1875, 1.0, 0.1875, 0.5, 0.1562, 0.5, 0.1562, 1.0, 0.125, 1.0, 0.125, 0.5, 0.09375, 0.5, 0.09375, 1.0, 0.0625, 1.0, 0.0625, 0.5, 0.03125, 0.5, 0.03125, 1.0, 0.0, 1.0, 0.0, 0.5, 0.75, 0.49, 0.7968, 0.4854, 0.8418, 0.4717, 0.8833, 0.4496, 0.9197, 0.4197, 0.9496, 0.3833, 0.9717, 0.3418, 0.9854, 0.2968, 0.99, 0.25, 0.9854, 0.2032, 0.9717, 0.1582, 0.9496, 0.1167, 0.9197, 0.08029, 0.8833, 0.05045, 0.8418, 0.02827, 0.7968, 0.01461, 0.75, 0.01, 0.7032, 0.01461, 0.6582, 0.02827, 0.6167, 0.05045, 0.5803, 0.08029, 0.5504, 0.1167, 0.5283, 0.1582, 0.5146, 0.2032, 0.51, 0.25, 0.5146, 0.2968, 0.5283, 0.3418, 0.5504, 0.3833, 0.5803, 0.4197, 0.6167, 0.4496, 0.6582, 0.4717, 0.7032, 0.4854])
me_cube.materials.append(mat_material)
me_cube.use_remesh_preserve_volume = False
me_cube.use_remesh_preserve_attributes = False
me_cube.use_mirror_vertex_groups = False
me_cube.update()

# ---- objects
ob_cube = bpy.data.objects.new('Cube', me_cube)
ob_light = bpy.data.objects.new('Light', light_light)
ob_camera = bpy.data.objects.new('Camera', cam_camera)

# ---- transforms, parenting, visibility, modifiers, constraints
ob_cube.location = (0.0, 0.0, 0.0)
ob_cube.lock_rotations_4d = False
ob_cube.empty_display_type = 'ARROWS'
ob_cube.lineart.crease_threshold = 0.0
ob_light.location = (4.076, 1.005, 5.904)
ob_light.rotation_euler = (0.6503, 0.05522, 1.866)
ob_light.lock_rotations_4d = False
ob_light.empty_display_type = 'ARROWS'
ob_light.color = (0.0, 0.0, 0.0, 0.0)
ob_light.lineart.crease_threshold = 0.0
ob_camera.location = (7.359, -6.926, 4.958)
ob_camera.rotation_euler = (1.109, 0.0, 0.8149)
ob_camera.lock_rotations_4d = False
ob_camera.empty_display_type = 'ARROWS'
ob_camera.color = (0.0, 0.0, 0.0, 0.0)
ob_camera.display_type = 'WIRE'
ob_camera.lineart.crease_threshold = 0.0

# ---- collection membership
col_collection.objects.link(ob_cube)
col_collection.objects.link(ob_light)
col_collection.objects.link(ob_camera)

# ---- scene / render settings (as saved in the file)
scene.camera = ob_camera
scene.frame_start = 1; scene.frame_end = 250; scene.frame_set(1)
scene.render.engine = 'BLENDER_EEVEE_NEXT'
scene.cycles.use_denoising = False
scene.cycles.samples = 128
scene.cycles.sampling_pattern = 'TABULATED_SOBOL'
scene.cycles.use_adaptive_sampling = False
scene.cycles.use_light_tree = False
scene.view_settings.view_transform = 'Filmic'
bpy.context.view_layer.update()
